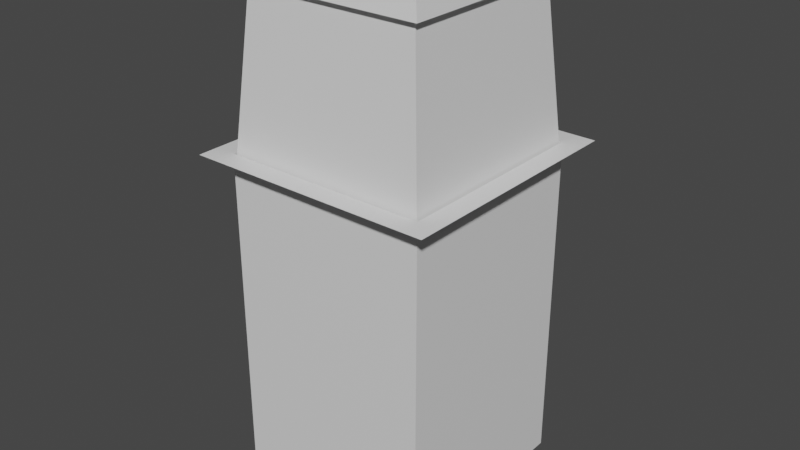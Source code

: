 # Source: piston.blend  (saved by Blender 2.93.20; exported with 4.5.12 LTS)
import bpy
from mathutils import Matrix  # noqa: F401  (used for matrix-valued properties, if any)

bpy.ops.wm.read_factory_settings(use_empty=True)
scene = bpy.context.scene
scene.name = 'Scene'

# ---- collections
col_collection = bpy.data.collections.new('Collection'); scene.collection.children.link(col_collection)

# ---- materials (node trees are filled in below, after node groups)
mat_top_material = bpy.data.materials.new('top_material')
mat_top_material.use_transparent_shadow = False
mat_piston_body = bpy.data.materials.new('piston_body')
mat_piston_body.use_transparent_shadow = False
mat_material_002 = bpy.data.materials.new('Material.002')
mat_material_002.use_transparent_shadow = False
mat_material_001 = bpy.data.materials.new('Material.001')
mat_material_001.use_transparent_shadow = False

# ---- material node trees
mat_top_material.use_nodes = True; mat_top_material.node_tree.nodes.clear()
_N = mat_top_material.node_tree.nodes; _L = mat_top_material.node_tree.links
n0 = _N.new('ShaderNodeBsdfPrincipled'); n0.name = 'Principled BSDF'; n0.location = (10, 300)
n0.distribution = 'GGX'
n0.subsurface_method = 'BURLEY'
n0.inputs[3].default_value = 1.45
n0.inputs[27].default_value = (0.0, 0.0, 0.0, 1.0)
n0.inputs[28].default_value = 1.0
n1 = _N.new('ShaderNodeOutputMaterial'); n1.name = 'Material Output'; n1.location = (300, 300)
_L.new(n0.outputs[0], n1.inputs[0])
n1.is_active_output = True
mat_piston_body.use_nodes = True; mat_piston_body.node_tree.nodes.clear()
_N = mat_piston_body.node_tree.nodes; _L = mat_piston_body.node_tree.links
n0 = _N.new('ShaderNodeBsdfPrincipled'); n0.name = 'Principled BSDF'; n0.location = (10, 300)
n0.distribution = 'GGX'
n0.subsurface_method = 'BURLEY'
n0.inputs[3].default_value = 1.45
n0.inputs[27].default_value = (0.0, 0.0, 0.0, 1.0)
n0.inputs[28].default_value = 1.0
n1 = _N.new('ShaderNodeOutputMaterial'); n1.name = 'Material Output'; n1.location = (300, 300)
_L.new(n0.outputs[0], n1.inputs[0])
n1.is_active_output = True
mat_material_002.use_nodes = True; mat_material_002.node_tree.nodes.clear()
_N = mat_material_002.node_tree.nodes; _L = mat_material_002.node_tree.links
n0 = _N.new('ShaderNodeBsdfPrincipled'); n0.name = 'Principled BSDF'; n0.location = (10, 300)
n0.distribution = 'GGX'
n0.subsurface_method = 'BURLEY'
n0.inputs[3].default_value = 1.45
n0.inputs[27].default_value = (0.0, 0.0, 0.0, 1.0)
n0.inputs[28].default_value = 1.0
n1 = _N.new('ShaderNodeOutputMaterial'); n1.name = 'Material Output'; n1.location = (300, 300)
_L.new(n0.outputs[0], n1.inputs[0])
n1.is_active_output = True
mat_material_001.use_nodes = True; mat_material_001.node_tree.nodes.clear()
_N = mat_material_001.node_tree.nodes; _L = mat_material_001.node_tree.links
n0 = _N.new('ShaderNodeBsdfPrincipled'); n0.name = 'Principled BSDF'; n0.location = (10, 300)
n0.distribution = 'GGX'
n0.subsurface_method = 'BURLEY'
n0.inputs[3].default_value = 1.45
n0.inputs[27].default_value = (0.0, 0.0, 0.0, 1.0)
n0.inputs[28].default_value = 1.0
n1 = _N.new('ShaderNodeOutputMaterial'); n1.name = 'Material Output'; n1.location = (300, 300)
_L.new(n0.outputs[0], n1.inputs[0])
n1.is_active_output = True

# ---- world
world_world = bpy.data.worlds.new('World'); scene.world = world_world
world_world.use_nodes = True; world_world.node_tree.nodes.clear()
_N = world_world.node_tree.nodes; _L = world_world.node_tree.links
n0 = _N.new('ShaderNodeOutputWorld'); n0.name = 'World Output'; n0.location = (300, 300)
n1 = _N.new('ShaderNodeBackground'); n1.name = 'Background'; n1.location = (10, 300)
n1.inputs[0].default_value = (0.05088, 0.05088, 0.05088, 1.0)
_L.new(n1.outputs[0], n0.inputs[0])
n0.is_active_output = True
world_world.color = (0.05088, 0.05088, 0.05088)
world_world.use_sun_shadow = False
world_world.sun_shadow_jitter_overblur = 0.0

# ---- meshes
me_cube_002 = bpy.data.meshes.new('Cube.002')
me_cube_002.from_pydata([(-0.4114, -0.4114, -0.5532), (-0.324, -0.324, 0.2307), (-0.4114, 0.4114, -0.5532), (-0.324, 0.324, 0.2307), (0.4114, -0.4114, -0.5532), (0.324, -0.324, 0.2307), (0.4114, 0.4114, -0.5532), (0.324, 0.324, 0.2307), (-0.3519, -0.3519, 0.1193), (-0.3519, 0.3519, 0.1193), (0.3519, 0.3519, 0.1193), (0.3519, -0.3519, 0.1193), (-0.3786, -0.3786, 0.1151), (-0.3486, -0.3486, 0.2349), (-0.3486, 0.3486, 0.2349), (0.3486, 0.3486, 0.2349), (0.3486, -0.3486, 0.2349), (-0.3786, 0.3786, 0.1151), (0.3786, 0.3786, 0.1151), (0.3786, -0.3786, 0.1151), (-0.2802, -0.2802, 0.2307), (-0.2802, 0.2802, 0.2307), (0.2802, -0.2802, 0.2307), (0.2802, 0.2802, 0.2307), (-0.2802, -0.2802, 0.2138), (-0.2802, 0.2802, 0.2138), (0.2802, -0.2802, 0.2138), (0.2802, 0.2802, 0.2138)], [], [(9, 8, 12, 17), (3, 7, 15, 14), (8, 11, 19, 12), (10, 9, 17, 18), (2, 6, 4, 0), (5, 7, 23, 22), (4, 11, 8, 0), (6, 10, 11, 4), (2, 9, 10, 6), (0, 8, 9, 2), (12, 13, 14, 17), (17, 14, 15, 18), (18, 15, 16, 19), (19, 16, 13, 12), (7, 5, 16, 15), (11, 10, 18, 19), (1, 3, 14, 13), (5, 1, 13, 16), (20, 22, 26, 24), (3, 1, 20, 21), (1, 5, 22, 20), (7, 3, 21, 23), (27, 25, 24, 26), (23, 21, 25, 27), (22, 23, 27, 26), (21, 20, 24, 25)])
me_cube_002.polygons.foreach_set('material_index', [0, 0, 0, 0, 0, 0, 1, 1, 1, 1, 0, 0, 0, 0, 0, 0, 0, 0, 0, 0, 0, 0, 1, 0, 0, 0])
_uv = me_cube_002.uv_layers.new(name='UVMap')
_uv.uv.foreach_set('vector', [0.5882, 0.25, 0.5882, 0.0, 0.5882, 0.0, 0.5882, 0.25, 0.875, 0.5, 0.625, 0.5, 0.625, 0.5, 0.875, 0.5, 0.5882, 1.0, 0.5882, 0.75, 0.5882, 0.75, 0.5882, 1.0, 0.5882, 0.5, 0.5882, 0.25, 0.5882, 0.25, 0.5882, 0.5, 0.125, 0.5, 0.375, 0.5, 0.375, 0.75, 0.125, 0.75, 0.625, 0.75, 0.625, 0.5, 0.625, 0.5, 0.625, 0.75, 0.375, 0.75, 0.5882, 0.75, 0.5882, 1.0, 0.375, 1.0, 0.375, 0.5, 0.5882, 0.5, 0.5882, 0.75, 0.375, 0.75, 0.375, 0.25, 0.5882, 0.25, 0.5882, 0.5, 0.375, 0.5, 0.375, 0.0, 0.5882, 0.0, 0.5882, 0.25, 0.375, 0.25, 0.5882, 0.0, 0.625, 0.0, 0.625, 0.25, 0.5882, 0.25, 0.5882, 0.25, 0.625, 0.25, 0.625, 0.5, 0.5882, 0.5, 0.5882, 0.5, 0.625, 0.5, 0.625, 0.75, 0.5882, 0.75, 0.5882, 0.75, 0.625, 0.75, 0.625, 1.0, 0.5882, 1.0, 0.625, 0.5, 0.625, 0.75, 0.625, 0.75, 0.625, 0.5, 0.5882, 0.75, 0.5882, 0.5, 0.5882, 0.5, 0.5882, 0.75, 0.875, 0.75, 0.875, 0.5, 0.875, 0.5, 0.875, 0.75, 0.625, 0.75, 0.875, 0.75, 0.875, 0.75, 0.625, 0.75, 0.875, 0.75, 0.625, 0.75, 0.625, 0.75, 0.875, 0.75, 0.875, 0.5, 0.875, 0.75, 0.875, 0.75, 0.875, 0.5, 0.875, 0.75, 0.625, 0.75, 0.625, 0.75, 0.875, 0.75, 0.625, 0.5, 0.875, 0.5, 0.875, 0.5, 0.625, 0.5, 0.625, 0.5, 0.875, 0.5, 0.875, 0.75, 0.625, 0.75, 0.625, 0.5, 0.875, 0.5, 0.875, 0.5, 0.625, 0.5, 0.625, 0.75, 0.625, 0.5, 0.625, 0.5, 0.625, 0.75, 0.875, 0.5, 0.875, 0.75, 0.875, 0.75, 0.875, 0.5])
me_cube_002.materials.append(mat_top_material)
me_cube_002.materials.append(mat_piston_body)
me_cube_002.use_remesh_fix_poles = True
me_cube_002.use_remesh_preserve_attributes = False
me_cube_002.update()
me_plane_001 = bpy.data.meshes.new('Plane.001')
me_plane_001.from_pydata([(-0.5, -0.5, 0.0), (0.5, -0.5, 0.0), (-0.5, 0.5, 0.0), (0.5, 0.5, 0.0), (-0.4528, 0.4528, 0.0), (-0.4528, -0.4528, 0.0), (0.4528, -0.4528, 0.0), (0.4528, 0.4528, 0.0)], [], [(5, 4, 2, 0), (6, 5, 0, 1), (7, 6, 1, 3), (4, 7, 3, 2)])
_uv = me_plane_001.uv_layers.new(name='UVMap')
_uv.uv.foreach_set('vector', [0.04721, 0.04721, 0.04721, 0.9528, 0.0, 1.0, 0.0, 0.0, 0.9528, 0.04721, 0.04721, 0.04721, 0.0, 0.0, 1.0, 0.0, 0.9528, 0.9528, 0.9528, 0.04721, 1.0, 0.0, 1.0, 1.0, 0.04721, 0.9528, 0.9528, 0.9528, 1.0, 1.0, 0.0, 1.0])
me_plane_001.materials.append(mat_material_002)
me_plane_001.use_remesh_fix_poles = True
me_plane_001.use_remesh_preserve_attributes = False
me_plane_001.update()
me_plane_002 = bpy.data.meshes.new('Plane.002')
me_plane_002.from_pydata([(-0.4157, 0.4157, 0.0), (-0.4157, -0.4157, 0.0), (0.4157, -0.4157, 0.0), (0.4157, 0.4157, 0.0), (-0.4528, 0.4528, 0.0), (-0.4528, -0.4528, 0.0), (0.4528, -0.4528, 0.0), (0.4528, 0.4528, 0.0), (-0.4157, 0.4157, -1.354), (-0.4157, -0.4157, -1.354), (0.4157, -0.4157, -1.354), (0.4157, 0.4157, -1.354)], [], [(2, 3, 11, 10), (1, 0, 4, 5), (2, 1, 5, 6), (3, 2, 6, 7), (0, 3, 7, 4), (9, 10, 11, 8), (0, 1, 9, 8), (3, 0, 8, 11), (1, 2, 10, 9)])
_uv = me_plane_002.uv_layers.new(name='UVMap')
_uv.uv.foreach_set('vector', [0.9157, 0.08426, 0.9157, 0.9157, 0.9157, 0.9157, 0.9157, 0.08426, 0.08426, 0.08426, 0.08426, 0.9157, 0.04721, 0.9528, 0.04721, 0.04721, 0.9157, 0.08426, 0.08426, 0.08426, 0.04721, 0.04721, 0.9528, 0.04721, 0.9157, 0.9157, 0.9157, 0.08426, 0.9528, 0.04721, 0.9528, 0.9528, 0.08426, 0.9157, 0.9157, 0.9157, 0.9528, 0.9528, 0.04721, 0.9528, 0.08426, 0.08426, 0.9157, 0.08426, 0.9157, 0.9157, 0.08426, 0.9157, 0.08426, 0.9157, 0.08426, 0.08426, 0.08426, 0.08426, 0.08426, 0.9157, 0.9157, 0.9157, 0.08426, 0.9157, 0.08426, 0.9157, 0.9157, 0.9157, 0.08426, 0.08426, 0.9157, 0.08426, 0.9157, 0.08426, 0.08426, 0.08426])
me_plane_002.materials.append(mat_material_001)
me_plane_002.use_remesh_fix_poles = True
me_plane_002.use_remesh_preserve_attributes = False
me_plane_002.update()

# ---- objects
ob_cube = bpy.data.objects.new('Cube', me_cube_002)
ob_plane = bpy.data.objects.new('Plane', me_plane_001)
ob_plane_001 = bpy.data.objects.new('Plane.001', me_plane_002)

# ---- transforms, parenting, visibility, modifiers, constraints
ob_cube.location = (0.0, 0.0, 0.5)
ob_plane.location = (0.0, 0.0, 0.0)
ob_plane_001.location = (0.0, 0.0, 0.0)

# ---- collection membership
col_collection.objects.link(ob_cube)
col_collection.objects.link(ob_plane)
col_collection.objects.link(ob_plane_001)

# ---- scene / render settings (as saved in the file)
scene.frame_start = 1; scene.frame_end = 250; scene.frame_set(1)
scene.render.engine = 'BLENDER_EEVEE_NEXT'
scene.cycles.use_denoising = False
scene.cycles.samples = 128
scene.cycles.sampling_pattern = 'TABULATED_SOBOL'
scene.cycles.use_adaptive_sampling = False
scene.cycles.use_light_tree = False
scene.view_settings.view_transform = 'Filmic'
bpy.context.view_layer.update()

# ---- added for rendering (the .blend has no active camera and no usable light): camera, sun
cam_auto = bpy.data.cameras.new('AutoCamera')
cam_auto.lens = 50.0
cam_auto.sensor_width = 36.0
cam_auto.clip_end = 1000.0
ob_auto_camera = bpy.data.objects.new('AutoCamera', cam_auto)
scene.collection.objects.link(ob_auto_camera)
ob_auto_camera.location = (2.3341, -2.80093, 1.55769)
ob_auto_camera.rotation_euler = (1.09748, -7.21219e-08, 0.694738)
scene.camera = ob_auto_camera
light_auto_sun = bpy.data.lights.new('AutoSun', 'SUN')
light_auto_sun.energy = 3.0
light_auto_sun.angle = 0.0523599
ob_auto_sun = bpy.data.objects.new('AutoSun', light_auto_sun)
scene.collection.objects.link(ob_auto_sun)
ob_auto_sun.rotation_euler = (0.872665, 0.174533, 0.523599)
bpy.context.view_layer.update()
